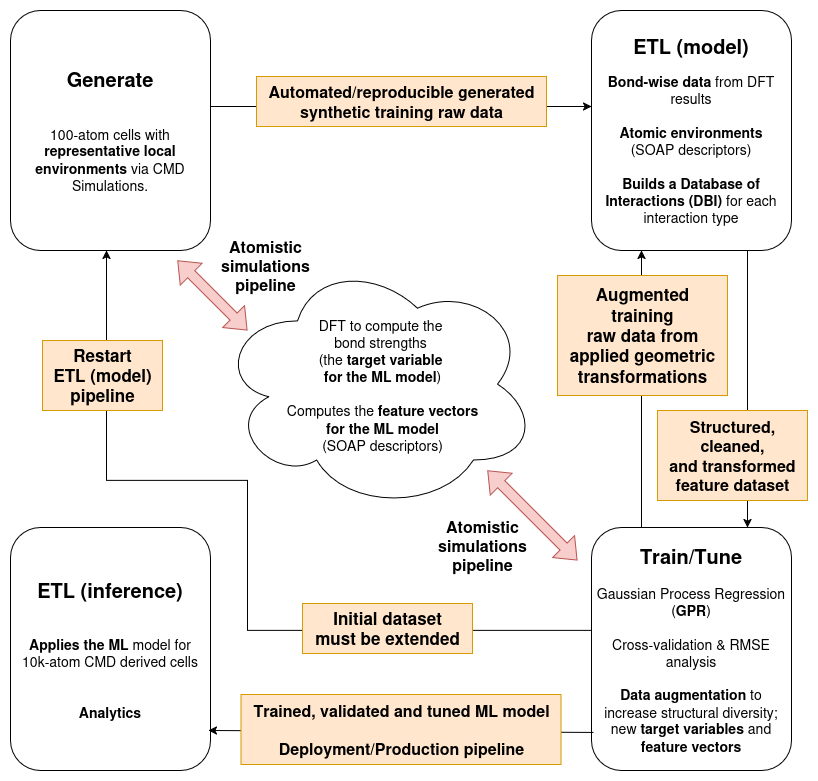

The diagram above was exported from draw.io. Its source (the exported page's mxGraphModel, read from the mxfile embedded in the PNG):
<mxGraphModel dx="1360" dy="765" grid="1" gridSize="10" guides="1" tooltips="1" connect="1" arrows="1" fold="1" page="1" pageScale="1" pageWidth="827" pageHeight="1169" math="0" shadow="0">
  <root>
    <mxCell id="0" />
    <mxCell id="1" parent="0" />
    <mxCell id="FHkc2kCI_JkkQil4uiwf-1" style="edgeStyle=orthogonalEdgeStyle;rounded=0;orthogonalLoop=1;jettySize=auto;html=1;entryX=0.5;entryY=1;entryDx=0;entryDy=0;exitX=0.01;exitY=0.288;exitDx=0;exitDy=0;exitPerimeter=0;" edge="1" parent="1" source="6Wu3oPjqywC8ESCq_jDe-3">
      <mxGeometry relative="1" as="geometry">
        <mxPoint x="119" y="587" as="sourcePoint" />
        <mxPoint x="119" y="310" as="targetPoint" />
        <Array as="points">
          <mxPoint x="606" y="690" />
          <mxPoint x="260" y="690" />
          <mxPoint x="260" y="540" />
          <mxPoint x="119" y="540" />
        </Array>
      </mxGeometry>
    </mxCell>
    <mxCell id="6Wu3oPjqywC8ESCq_jDe-1" value="&lt;div&gt;&lt;font style=&quot;font-size: 20px;&quot;&gt;&lt;b&gt;ETL (inference)&lt;/b&gt;&lt;/font&gt;&lt;/div&gt;&lt;div&gt;&lt;font style=&quot;font-size: 14px;&quot;&gt;&lt;br&gt;&lt;/font&gt;&lt;/div&gt;&lt;div&gt;&lt;font style=&quot;font-size: 14px;&quot;&gt;&lt;br&gt;&lt;/font&gt;&lt;/div&gt;&lt;div&gt;&lt;font style=&quot;font-size: 14px;&quot;&gt;&lt;b&gt;Applies the ML&lt;/b&gt; model for&lt;/font&gt;&lt;/div&gt;&lt;div&gt;&lt;font style=&quot;font-size: 14px;&quot;&gt;10k-atom CMD derived cells&lt;/font&gt;&lt;/div&gt;&lt;div&gt;&lt;font style=&quot;font-size: 14px;&quot;&gt;&lt;br&gt;&lt;/font&gt;&lt;/div&gt;&lt;div&gt;&lt;font style=&quot;font-size: 14px;&quot;&gt;&lt;br&gt;&lt;/font&gt;&lt;/div&gt;&lt;div&gt;&lt;font style=&quot;font-size: 14px;&quot;&gt;&lt;b&gt;Analytics&lt;/b&gt;&lt;/font&gt;&lt;/div&gt;" style="rounded=1;whiteSpace=wrap;html=1;" vertex="1" parent="1">
      <mxGeometry x="23" y="587" width="200" height="243" as="geometry" />
    </mxCell>
    <mxCell id="6Wu3oPjqywC8ESCq_jDe-14" style="edgeStyle=orthogonalEdgeStyle;rounded=0;orthogonalLoop=1;jettySize=auto;html=1;exitX=0.5;exitY=1;exitDx=0;exitDy=0;entryX=0.5;entryY=0;entryDx=0;entryDy=0;" edge="1" parent="1">
      <mxGeometry relative="1" as="geometry">
        <mxPoint x="760" y="310" as="sourcePoint" />
        <mxPoint x="760" y="587" as="targetPoint" />
      </mxGeometry>
    </mxCell>
    <mxCell id="6Wu3oPjqywC8ESCq_jDe-2" value="&lt;div&gt;&lt;b&gt;&lt;font style=&quot;font-size: 20px;&quot;&gt;ETL (model)&lt;/font&gt;&lt;/b&gt;&lt;/div&gt;&lt;div&gt;&lt;br&gt;&lt;/div&gt;&lt;div&gt;&lt;font style=&quot;font-size: 14px;&quot;&gt;&lt;b&gt;Bond-wise data&lt;/b&gt; from DFT results&lt;/font&gt;&lt;/div&gt;&lt;div&gt;&lt;font style=&quot;font-size: 14px;&quot;&gt;&lt;br&gt;&lt;/font&gt;&lt;/div&gt;&lt;div&gt;&lt;font style=&quot;font-size: 14px;&quot;&gt;&lt;b&gt;Atomic environments&lt;/b&gt;&lt;br&gt;&lt;/font&gt;&lt;/div&gt;&lt;div&gt;&lt;font style=&quot;font-size: 14px;&quot;&gt;(SOAP descriptors)&lt;/font&gt;&lt;/div&gt;&lt;div&gt;&lt;font style=&quot;font-size: 14px;&quot;&gt;&lt;br&gt;&lt;/font&gt;&lt;/div&gt;&lt;div&gt;&lt;font style=&quot;font-size: 14px;&quot;&gt;&lt;b&gt;Builds a Database of Interactions (DBI)&lt;/b&gt; for each interaction type&lt;/font&gt;&lt;/div&gt;" style="rounded=1;whiteSpace=wrap;html=1;" vertex="1" parent="1">
      <mxGeometry x="604" y="70" width="200" height="240" as="geometry" />
    </mxCell>
    <mxCell id="6Wu3oPjqywC8ESCq_jDe-3" value="&lt;div&gt;&lt;font style=&quot;font-size: 20px;&quot;&gt;&lt;b&gt;Train/Tune&lt;/b&gt;&lt;/font&gt;&lt;/div&gt;&lt;div&gt;&lt;font style=&quot;font-size: 14px;&quot;&gt;&lt;br&gt;&lt;/font&gt;&lt;/div&gt;&lt;div&gt;&lt;font style=&quot;font-size: 14px;&quot;&gt;Gaussian Process Regression (&lt;b&gt;GPR&lt;/b&gt;)&lt;/font&gt;&lt;/div&gt;&lt;div&gt;&lt;font style=&quot;font-size: 14px;&quot;&gt;&lt;br&gt;&lt;/font&gt;&lt;/div&gt;&lt;div&gt;&lt;font style=&quot;font-size: 14px;&quot;&gt;Cross-validation &amp;amp; RMSE analysis&lt;/font&gt;&lt;/div&gt;&lt;div&gt;&lt;font style=&quot;font-size: 14px;&quot;&gt;&lt;br&gt;&lt;/font&gt;&lt;/div&gt;&lt;div&gt;&lt;font style=&quot;font-size: 14px;&quot;&gt;&lt;b&gt;Data augmentation&lt;/b&gt; to increase structural diversity; new &lt;b&gt;target variables&lt;/b&gt; and &lt;b&gt;feature vectors&lt;/b&gt;&lt;/font&gt;&lt;/div&gt;" style="rounded=1;whiteSpace=wrap;html=1;" vertex="1" parent="1">
      <mxGeometry x="604" y="587" width="200" height="243" as="geometry" />
    </mxCell>
    <mxCell id="6Wu3oPjqywC8ESCq_jDe-4" value="&lt;div&gt;&lt;b&gt;&lt;font style=&quot;font-size: 20px;&quot;&gt;Generate&lt;/font&gt;&lt;/b&gt;&lt;/div&gt;&lt;div&gt;&lt;font style=&quot;font-size: 14px;&quot;&gt;&lt;b&gt;&lt;br&gt;&lt;/b&gt;&lt;/font&gt;&lt;/div&gt;&lt;div&gt;&lt;font style=&quot;font-size: 14px;&quot;&gt;&lt;b&gt;&lt;br&gt;&lt;/b&gt;&lt;/font&gt;&lt;/div&gt;&lt;div&gt;&lt;font style=&quot;font-size: 14px;&quot;&gt;100-atom cells with &lt;b&gt;representative local environments&lt;/b&gt; via CMD Simulations.&lt;/font&gt;&lt;/div&gt;" style="rounded=1;whiteSpace=wrap;html=1;" vertex="1" parent="1">
      <mxGeometry x="23" y="70" width="200" height="240" as="geometry" />
    </mxCell>
    <mxCell id="6Wu3oPjqywC8ESCq_jDe-5" value="" style="endArrow=classic;html=1;rounded=0;exitX=1;exitY=0.5;exitDx=0;exitDy=0;entryX=0;entryY=0.5;entryDx=0;entryDy=0;" edge="1" parent="1">
      <mxGeometry width="50" height="50" relative="1" as="geometry">
        <mxPoint x="223" y="166" as="sourcePoint" />
        <mxPoint x="604" y="166" as="targetPoint" />
      </mxGeometry>
    </mxCell>
    <mxCell id="6Wu3oPjqywC8ESCq_jDe-16" value="" style="ellipse;shape=cloud;whiteSpace=wrap;html=1;" vertex="1" parent="1">
      <mxGeometry x="230" y="317" width="320" height="253" as="geometry" />
    </mxCell>
    <mxCell id="6Wu3oPjqywC8ESCq_jDe-17" value="&lt;div&gt;&lt;font style=&quot;font-size: 14px;&quot;&gt;&lt;br&gt;&lt;/font&gt;&lt;/div&gt;&lt;div&gt;&lt;font style=&quot;font-size: 14px;&quot;&gt;&lt;br&gt;&lt;/font&gt;&lt;/div&gt;&lt;div&gt;&lt;font style=&quot;font-size: 14px;&quot;&gt;&lt;br&gt;&lt;/font&gt;&lt;/div&gt;&lt;div&gt;&lt;font style=&quot;font-size: 14px;&quot;&gt;DFT to compute the&amp;nbsp;&lt;/font&gt;&lt;/div&gt;&lt;div&gt;&lt;font style=&quot;font-size: 14px;&quot;&gt;bond strengths&amp;nbsp;&lt;/font&gt;&lt;/div&gt;&lt;div&gt;&lt;font style=&quot;font-size: 14px;&quot;&gt;(the &lt;b&gt;target variable&amp;nbsp;&lt;/b&gt;&lt;/font&gt;&lt;/div&gt;&lt;div&gt;&lt;font style=&quot;font-size: 14px;&quot;&gt;&lt;b&gt;for the ML model&lt;/b&gt;)&lt;/font&gt;&lt;/div&gt;&lt;div&gt;&lt;font style=&quot;font-size: 14px;&quot;&gt;&lt;br&gt;&lt;/font&gt;&lt;/div&gt;&lt;div&gt;&lt;font style=&quot;font-size: 14px;&quot;&gt;Computes the &lt;b&gt;feature vectors&lt;/b&gt;&lt;/font&gt;&lt;/div&gt;&lt;div&gt;&lt;font style=&quot;font-size: 14px;&quot;&gt;&lt;b&gt;for the ML model&lt;/b&gt;&lt;br&gt;&lt;/font&gt;&lt;/div&gt;&lt;div&gt;&lt;font style=&quot;font-size: 14px;&quot;&gt;(SOAP descriptors)&lt;/font&gt;&lt;/div&gt;&lt;div&gt;&lt;font style=&quot;font-size: 14px;&quot;&gt;&lt;br&gt;&lt;/font&gt;&lt;/div&gt;&lt;div&gt;&lt;font style=&quot;font-size: 14px;&quot;&gt;&lt;br&gt;&lt;br&gt;&lt;/font&gt;&lt;/div&gt;" style="text;html=1;align=center;verticalAlign=middle;resizable=0;points=[];autosize=1;strokeColor=none;fillColor=none;" vertex="1" parent="1">
      <mxGeometry x="290" y="320" width="210" height="250" as="geometry" />
    </mxCell>
    <mxCell id="6Wu3oPjqywC8ESCq_jDe-29" value="" style="shape=flexArrow;endArrow=classic;startArrow=classic;html=1;rounded=0;fillColor=#f8cecc;strokeColor=#b85450;" edge="1" parent="1">
      <mxGeometry width="100" height="100" relative="1" as="geometry">
        <mxPoint x="260" y="390" as="sourcePoint" />
        <mxPoint x="190" y="320" as="targetPoint" />
      </mxGeometry>
    </mxCell>
    <mxCell id="6Wu3oPjqywC8ESCq_jDe-30" value="" style="shape=flexArrow;endArrow=classic;startArrow=classic;html=1;rounded=0;fillColor=#f8cecc;strokeColor=#b85450;" edge="1" parent="1">
      <mxGeometry width="100" height="100" relative="1" as="geometry">
        <mxPoint x="590" y="620" as="sourcePoint" />
        <mxPoint x="500" y="530" as="targetPoint" />
      </mxGeometry>
    </mxCell>
    <mxCell id="6Wu3oPjqywC8ESCq_jDe-33" value="&lt;div&gt;&lt;font style=&quot;font-size: 16px;&quot;&gt;&lt;b&gt;Atomistic&lt;/b&gt;&lt;/font&gt;&lt;/div&gt;&lt;div&gt;&lt;font style=&quot;font-size: 16px;&quot;&gt;&lt;b&gt;simulations&lt;/b&gt;&lt;/font&gt;&lt;/div&gt;&lt;div&gt;&lt;font style=&quot;font-size: 16px;&quot;&gt;&lt;b&gt;pipeline&lt;/b&gt;&lt;/font&gt;&lt;/div&gt;" style="text;html=1;align=center;verticalAlign=middle;resizable=0;points=[];autosize=1;strokeColor=none;fillColor=none;" vertex="1" parent="1">
      <mxGeometry x="223" y="290" width="110" height="70" as="geometry" />
    </mxCell>
    <mxCell id="6Wu3oPjqywC8ESCq_jDe-34" value="&lt;div&gt;&lt;font style=&quot;font-size: 16px;&quot;&gt;&lt;b&gt;Atomistic&lt;/b&gt;&lt;/font&gt;&lt;/div&gt;&lt;div&gt;&lt;font style=&quot;font-size: 16px;&quot;&gt;&lt;b&gt;simulations&lt;/b&gt;&lt;/font&gt;&lt;/div&gt;&lt;div&gt;&lt;font style=&quot;font-size: 16px;&quot;&gt;&lt;b&gt;pipeline&lt;/b&gt;&lt;/font&gt;&lt;/div&gt;" style="text;html=1;align=center;verticalAlign=middle;resizable=0;points=[];autosize=1;strokeColor=none;fillColor=none;" vertex="1" parent="1">
      <mxGeometry x="440" y="570" width="110" height="70" as="geometry" />
    </mxCell>
    <mxCell id="6Wu3oPjqywC8ESCq_jDe-35" value="&lt;div&gt;&lt;font style=&quot;font-size: 16px;&quot;&gt;&lt;b&gt;Automated/reproducible generated&lt;/b&gt;&lt;/font&gt;&lt;/div&gt;&lt;div&gt;&lt;font style=&quot;font-size: 16px;&quot;&gt;&lt;b&gt;synthetic training raw data&lt;/b&gt;&lt;/font&gt;&lt;/div&gt;" style="text;html=1;align=center;verticalAlign=middle;resizable=0;points=[];autosize=1;strokeColor=#d79b00;fillColor=#ffe6cc;" vertex="1" parent="1">
      <mxGeometry x="269" y="136" width="290" height="50" as="geometry" />
    </mxCell>
    <mxCell id="6Wu3oPjqywC8ESCq_jDe-37" value="&lt;div&gt;&lt;font style=&quot;font-size: 16px;&quot;&gt;&lt;b&gt;Structured,&lt;/b&gt;&lt;/font&gt;&lt;/div&gt;&lt;div&gt;&lt;font style=&quot;font-size: 16px;&quot;&gt;&lt;b&gt;cleaned,&lt;/b&gt;&lt;/font&gt;&lt;/div&gt;&lt;div&gt;&lt;font style=&quot;font-size: 16px;&quot;&gt;&lt;b&gt;and transformed&lt;/b&gt;&lt;/font&gt;&lt;/div&gt;&lt;div&gt;&lt;font style=&quot;font-size: 16px;&quot;&gt;&lt;b&gt;feature dataset&lt;/b&gt;&lt;/font&gt;&lt;/div&gt;" style="text;html=1;align=center;verticalAlign=middle;resizable=0;points=[];autosize=1;rounded=0;fillColor=#ffe6cc;strokeColor=#d79b00;" vertex="1" parent="1">
      <mxGeometry x="670" y="470" width="150" height="90" as="geometry" />
    </mxCell>
    <mxCell id="6Wu3oPjqywC8ESCq_jDe-38" value="" style="endArrow=classic;html=1;rounded=0;entryX=0.25;entryY=1;entryDx=0;entryDy=0;exitX=0.25;exitY=0;exitDx=0;exitDy=0;" edge="1" parent="1" source="6Wu3oPjqywC8ESCq_jDe-3" target="6Wu3oPjqywC8ESCq_jDe-2">
      <mxGeometry width="50" height="50" relative="1" as="geometry">
        <mxPoint x="390" y="480" as="sourcePoint" />
        <mxPoint x="440" y="430" as="targetPoint" />
      </mxGeometry>
    </mxCell>
    <mxCell id="6Wu3oPjqywC8ESCq_jDe-39" value="&lt;div&gt;&lt;b&gt;&lt;font style=&quot;font-size: 17px;&quot;&gt;Augmented&lt;/font&gt;&lt;/b&gt;&lt;/div&gt;&lt;div&gt;&lt;font style=&quot;font-size: 17px;&quot;&gt;&lt;b&gt;training&lt;/b&gt;&lt;/font&gt;&lt;/div&gt;&lt;div&gt;&lt;font style=&quot;font-size: 17px;&quot;&gt;&lt;b&gt;raw data from&lt;/b&gt;&lt;/font&gt;&lt;/div&gt;&lt;div&gt;&lt;font style=&quot;font-size: 17px;&quot;&gt;&lt;b&gt;applied geometric&lt;/b&gt;&lt;/font&gt;&lt;/div&gt;&lt;div&gt;&lt;font style=&quot;font-size: 17px;&quot;&gt;&lt;b&gt;transformations&lt;/b&gt;&lt;/font&gt;&lt;/div&gt;" style="text;html=1;align=center;verticalAlign=middle;resizable=0;points=[];autosize=1;rounded=0;fillColor=#ffe6cc;strokeColor=#d79b00;" vertex="1" parent="1">
      <mxGeometry x="570" y="335" width="170" height="120" as="geometry" />
    </mxCell>
    <mxCell id="FHkc2kCI_JkkQil4uiwf-2" value="&lt;div&gt;&lt;b&gt;&lt;font style=&quot;font-size: 17px;&quot;&gt;Initial dataset&lt;/font&gt;&lt;/b&gt;&lt;/div&gt;&lt;div&gt;&lt;b&gt;&lt;font style=&quot;font-size: 17px;&quot;&gt;must be extended&lt;/font&gt;&lt;/b&gt;&lt;/div&gt;" style="text;html=1;align=center;verticalAlign=middle;resizable=0;points=[];autosize=1;rounded=0;fillColor=#ffe6cc;strokeColor=#d79b00;" vertex="1" parent="1">
      <mxGeometry x="315" y="663" width="170" height="50" as="geometry" />
    </mxCell>
    <mxCell id="6Wu3oPjqywC8ESCq_jDe-41" value="" style="endArrow=classic;html=1;rounded=0;exitX=0.015;exitY=0.407;exitDx=0;exitDy=0;exitPerimeter=0;entryX=0.995;entryY=0.399;entryDx=0;entryDy=0;entryPerimeter=0;" edge="1" parent="1">
      <mxGeometry width="50" height="50" relative="1" as="geometry">
        <mxPoint x="606" y="791.941" as="sourcePoint" />
        <mxPoint x="221" y="789.9970000000001" as="targetPoint" />
      </mxGeometry>
    </mxCell>
    <mxCell id="6Wu3oPjqywC8ESCq_jDe-36" value="&lt;div&gt;&lt;font style=&quot;font-size: 16px;&quot;&gt;&lt;b&gt;Trained, validated and tuned ML model&lt;/b&gt;&lt;/font&gt;&lt;/div&gt;&lt;div&gt;&lt;font style=&quot;font-size: 16px;&quot;&gt;&lt;b&gt;&lt;br&gt;&lt;/b&gt;&lt;/font&gt;&lt;/div&gt;&lt;div&gt;&lt;font style=&quot;font-size: 16px;&quot;&gt;&lt;b&gt;Deployment/Production pipeline&lt;/b&gt;&lt;/font&gt;&lt;/div&gt;" style="text;html=1;align=center;verticalAlign=middle;resizable=0;points=[];autosize=1;strokeColor=#d79b00;fillColor=#ffe6cc;" vertex="1" parent="1">
      <mxGeometry x="253.5" y="754" width="320" height="70" as="geometry" />
    </mxCell>
    <mxCell id="6Wu3oPjqywC8ESCq_jDe-47" value="&lt;div&gt;&lt;b&gt;&lt;font style=&quot;font-size: 17px;&quot;&gt;Restart&lt;/font&gt;&lt;/b&gt;&lt;/div&gt;&lt;div&gt;&lt;b&gt;&lt;font style=&quot;font-size: 17px;&quot;&gt;ETL (model)&lt;/font&gt;&lt;/b&gt;&lt;/div&gt;&lt;div&gt;&lt;b&gt;&lt;font style=&quot;font-size: 17px;&quot;&gt;pipeline&lt;/font&gt;&lt;/b&gt;&lt;/div&gt;" style="text;html=1;align=center;verticalAlign=middle;resizable=0;points=[];autosize=1;rounded=0;fillColor=#ffe6cc;strokeColor=#d79b00;" vertex="1" parent="1">
      <mxGeometry x="55" y="400" width="120" height="70" as="geometry" />
    </mxCell>
  </root>
</mxGraphModel>